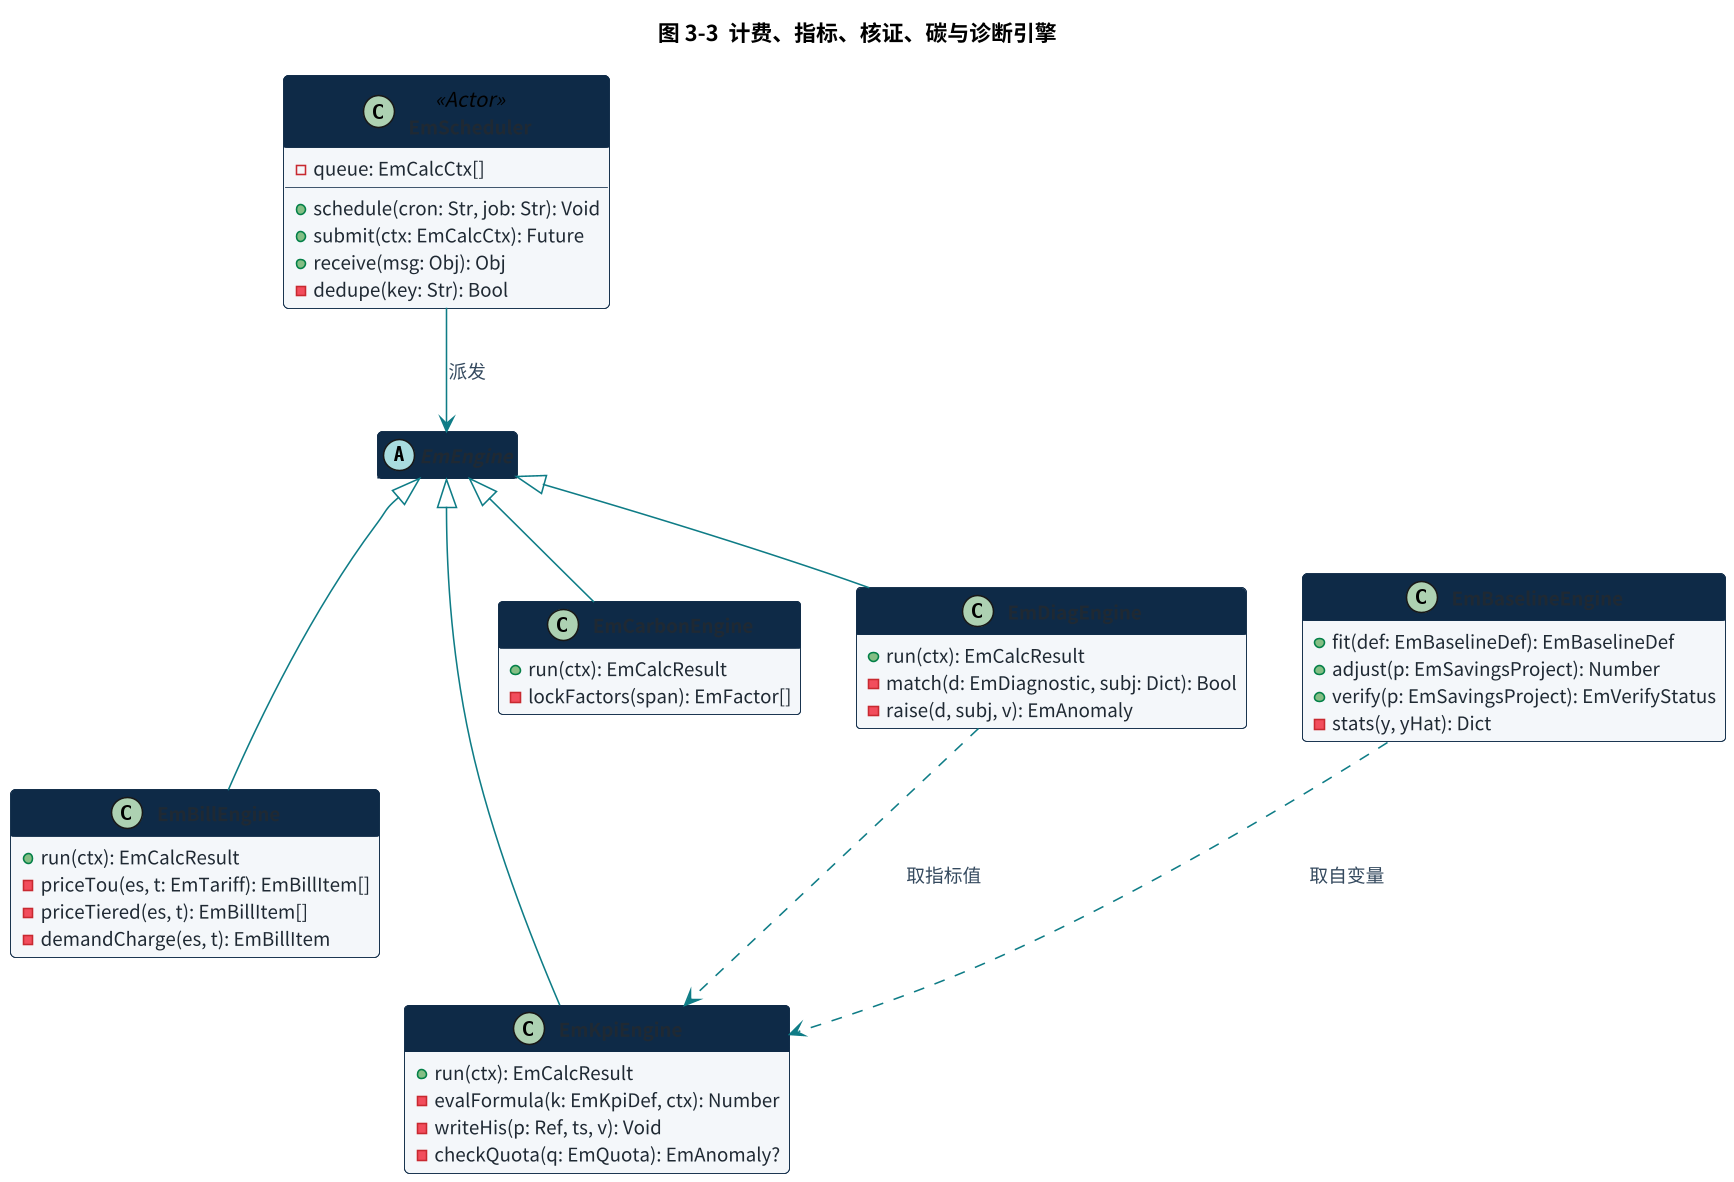

The diagram above was rendered by PlantUML. Its source (embedded in the PNG):
@startuml
!include style.iuml
title 图 3-3  计费、指标、核证、碳与诊断引擎
hide empty members

abstract class EmEngine
class EmBillEngine {
  +run(ctx): EmCalcResult
  -priceTou(es, t: EmTariff): EmBillItem[]
  -priceTiered(es, t): EmBillItem[]
  -demandCharge(es, t): EmBillItem
}
class EmKpiEngine {
  +run(ctx): EmCalcResult
  -evalFormula(k: EmKpiDef, ctx): Number
  -writeHis(p: Ref, ts, v): Void
  -checkQuota(q: EmQuota): EmAnomaly?
}
class EmBaselineEngine {
  +fit(def: EmBaselineDef): EmBaselineDef
  +adjust(p: EmSavingsProject): Number
  +verify(p: EmSavingsProject): EmVerifyStatus
  -stats(y, yHat): Dict
}
class EmCarbonEngine {
  +run(ctx): EmCalcResult
  -lockFactors(span): EmFactor[]
}
class EmDiagEngine {
  +run(ctx): EmCalcResult
  -match(d: EmDiagnostic, subj: Dict): Bool
  -raise(d, subj, v): EmAnomaly
}
class EmScheduler <<Actor>> {
  -queue: EmCalcCtx[]
  +schedule(cron: Str, job: Str): Void
  +submit(ctx: EmCalcCtx): Future
  +receive(msg: Obj): Obj
  -dedupe(key: Str): Bool
}

EmEngine <|-- EmBillEngine
EmEngine <|-- EmKpiEngine
EmEngine <|-- EmCarbonEngine
EmEngine <|-- EmDiagEngine
EmScheduler --> EmEngine : 派发
EmBaselineEngine ..> EmKpiEngine : 取自变量
EmDiagEngine ..> EmKpiEngine : 取指标值
EmBillEngine -[hidden]right- EmKpiEngine
EmCarbonEngine -[hidden]right- EmDiagEngine
@enduml